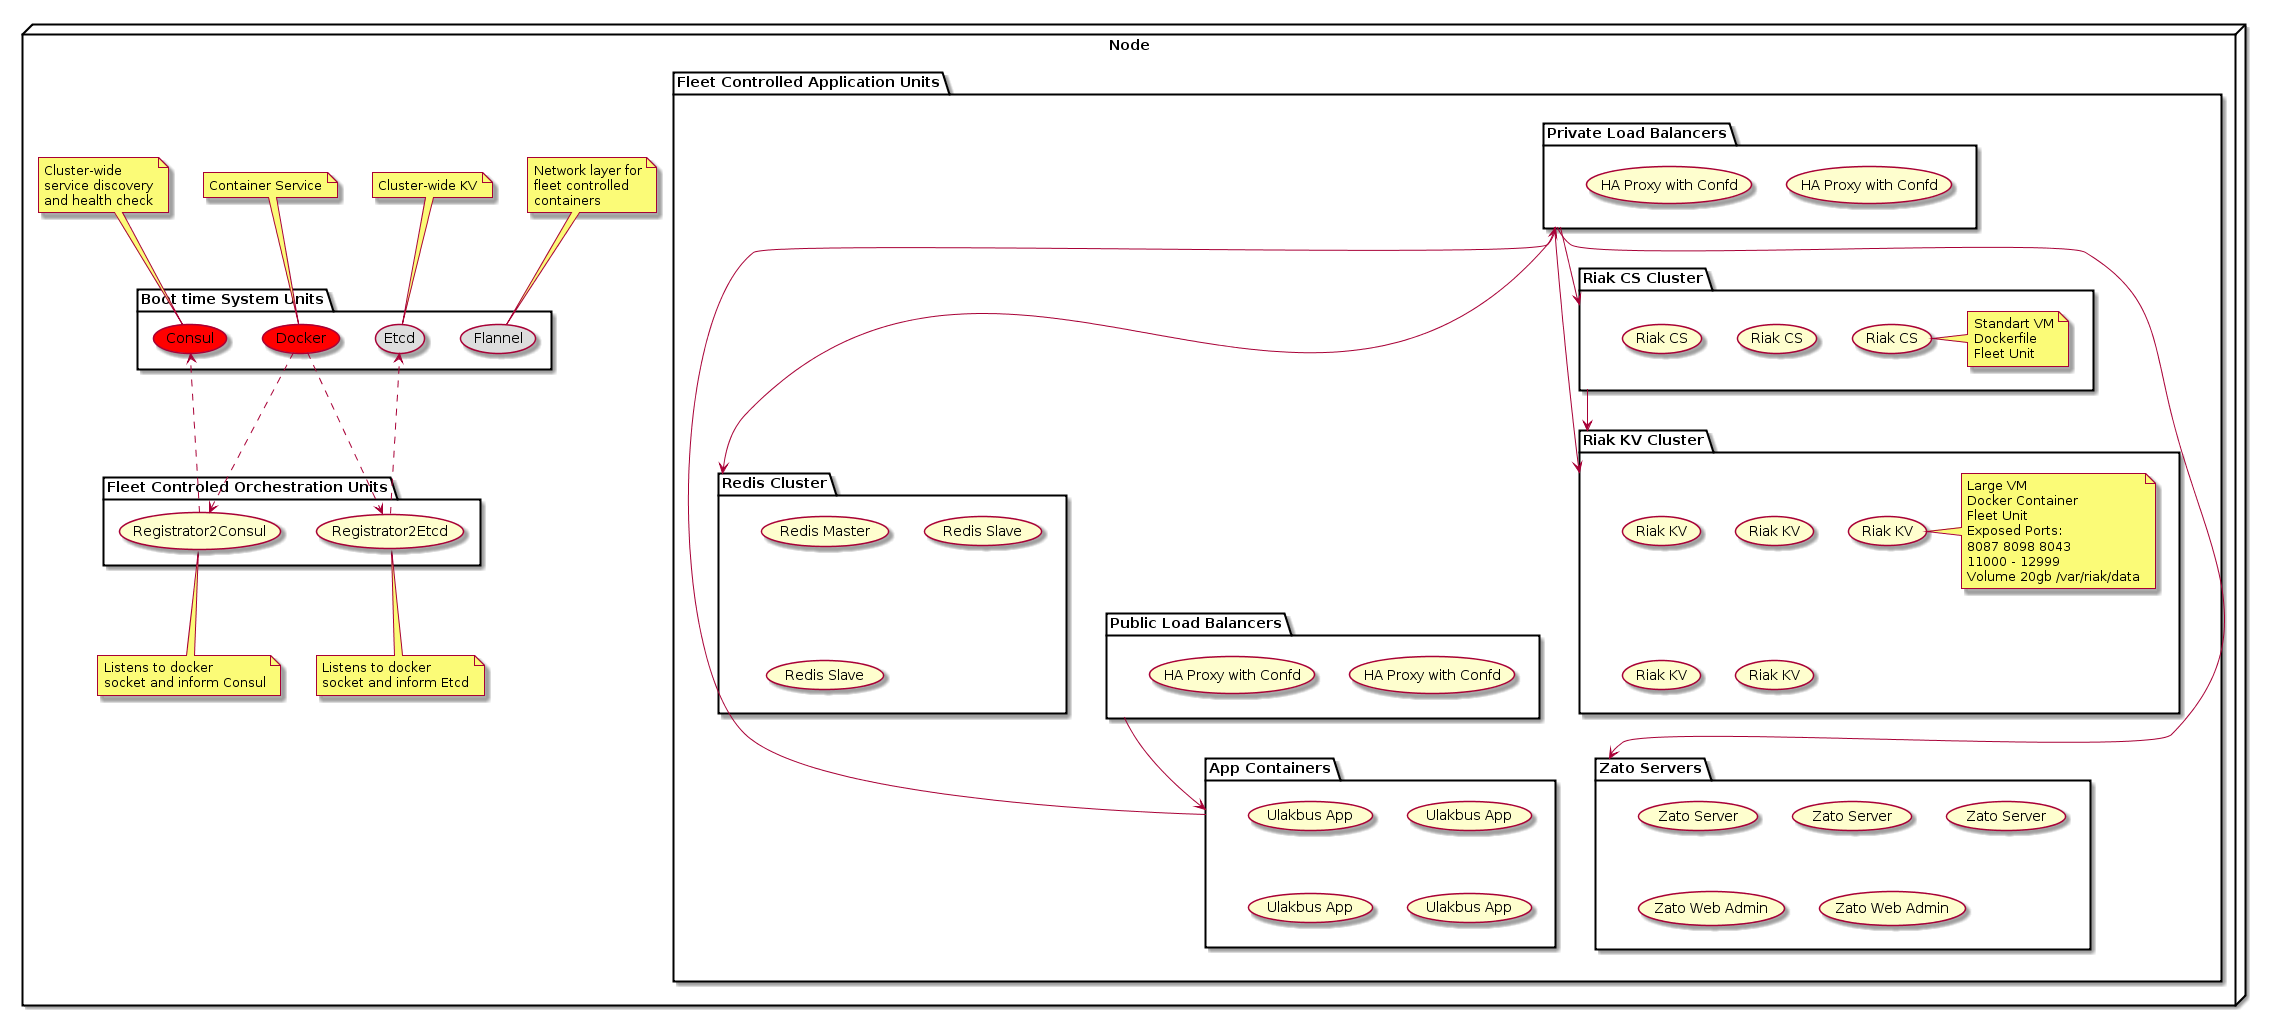

The diagram above was rendered by PlantUML. Its source (embedded in the PNG):
@startuml
'left to right direction
skinparam packageStyle rect


node "Node" {
    folder "Boot time System Units"{
        (Flannel) as Flannel #DDDDDD
        (Etcd) as Etcd #DDDDDD
        (Docker) as Docker #red
        (Consul) as Consul #red
    }

    folder "Fleet Controled Orchestration Units"{
        (Registrator2Etcd) as R2E
        (Registrator2Consul) as R2C
    }

    Docker .> R2E
    R2E .> Etcd
    Docker .> R2C
    R2C .> Consul

    note right of R2E
        Listens to docker
        socket and inform Etcd
    end note

    note right of R2C
        Listens to docker
        socket and inform Consul
    end note

    note left of Flannel
        Network layer for
        fleet controlled
        containers
    end note

    note left of Docker
        Container Service
    end note

    note left of Etcd
        Cluster-wide KV
    end note

    note left of Consul
        Cluster-wide
        service discovery
        and health check
    end note

    folder "Fleet Controlled Application Units" {
        folder "Riak KV Cluster" as RiakKVCluster{
            (Riak KV) as Riak1
            (Riak KV) as Riak2
            (Riak KV) as Riak3
            (Riak KV) as Riak4
            (Riak KV) as Riak5
            note right of Riak1
                Large VM
                Docker Container
                Fleet Unit
                Exposed Ports:
                8087 8098 8043
                11000 - 12999
                Volume 20gb /var/riak/data
            end note
        }
        folder "Riak CS Cluster" as RiakCSCluster{
            (Riak CS) as RiakCS1
            (Riak CS) as RiakCS2
            (Riak CS) as RiakCS3
            note right of RiakCS3
                Standart VM
                Dockerfile
                Fleet Unit
            end note
        }
        folder "Public Load Balancers" as PublicLB {
            (HA Proxy with Confd) as HAProxyConfdPublic1
            (HA Proxy with Confd) as HAProxyConfdPublic2
        }
        folder "Private Load Balancers" as PrivateLB {
            (HA Proxy with Confd) as HAProxyConfdPrivate1
            (HA Proxy with Confd) as HAProxyConfdPrivate2
        }

        folder "Redis Cluster" as RedisCluster {
            (Redis Master) as RedisMaster
            (Redis Slave) as RedisSlave1
            (Redis Slave) as RedisSlave2
        }
        folder "App Containers" as AppContainers {
            (Ulakbus App) as App1
            (Ulakbus App) as App2
            (Ulakbus App) as App3
            (Ulakbus App) as App4
        }

        folder "Zato Servers" as ZatoServers{
            (Zato Server) as ZatoServer1
            (Zato Server) as ZatoServer2
            (Zato Server) as ZatoServer3
            (Zato Web Admin) as ZatoWA1
            (Zato Web Admin) as ZatoWA2
        }
        PublicLB--> AppContainers
        PrivateLB --> RedisCluster
        PrivateLB --> RiakCSCluster
        PrivateLB <-- AppContainers
        PrivateLB --> RiakKVCluster
        PrivateLB --> ZatoServers
        RiakCSCluster --> RiakKVCluster
    }
}
@enduml